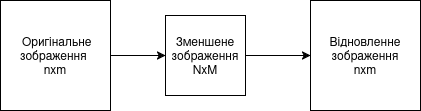

The diagram above was exported from draw.io. Its source (the exported page's mxGraphModel, read from the mxfile embedded in the PNG):
<mxGraphModel dx="539" dy="306" grid="1" gridSize="10" guides="1" tooltips="1" connect="1" arrows="1" fold="1" page="1" pageScale="1" pageWidth="850" pageHeight="1100" math="0" shadow="0">
  <root>
    <mxCell id="0" />
    <mxCell id="1" parent="0" />
    <mxCell id="CtMDzDF3iUG3mQtfDWVi-3" edge="1" parent="1" source="RAXhOlHsY2LmoXzAViR--1" style="edgeStyle=orthogonalEdgeStyle;rounded=0;orthogonalLoop=1;jettySize=auto;html=1;" target="RAXhOlHsY2LmoXzAViR--2" value="">
      <mxGeometry relative="1" as="geometry" />
    </mxCell>
    <mxCell id="RAXhOlHsY2LmoXzAViR--1" parent="1" style="rounded=0;whiteSpace=wrap;html=1;" value="&lt;div&gt;&amp;nbsp;Оригінальне зображення&amp;nbsp;&lt;/div&gt;&lt;div&gt;nxm&lt;/div&gt;" vertex="1">
      <mxGeometry height="110" width="110" x="220" y="185" as="geometry" />
    </mxCell>
    <mxCell id="CtMDzDF3iUG3mQtfDWVi-2" edge="1" parent="1" source="RAXhOlHsY2LmoXzAViR--2" style="edgeStyle=orthogonalEdgeStyle;rounded=0;orthogonalLoop=1;jettySize=auto;html=1;" target="RAXhOlHsY2LmoXzAViR--4" value="">
      <mxGeometry relative="1" as="geometry" />
    </mxCell>
    <mxCell id="RAXhOlHsY2LmoXzAViR--2" parent="1" style="whiteSpace=wrap;html=1;aspect=fixed;" value="&lt;div&gt;Зменшене зображення&lt;/div&gt;&lt;div&gt;NxM&lt;/div&gt;" vertex="1">
      <mxGeometry height="80" width="80" x="385" y="200" as="geometry" />
    </mxCell>
    <mxCell id="RAXhOlHsY2LmoXzAViR--4" parent="1" style="rounded=0;whiteSpace=wrap;html=1;" value="&lt;div&gt;Відновленне зображення&lt;/div&gt;&lt;div&gt;nxm&lt;/div&gt;" vertex="1">
      <mxGeometry height="110" width="110" x="530" y="185" as="geometry" />
    </mxCell>
  </root>
</mxGraphModel>